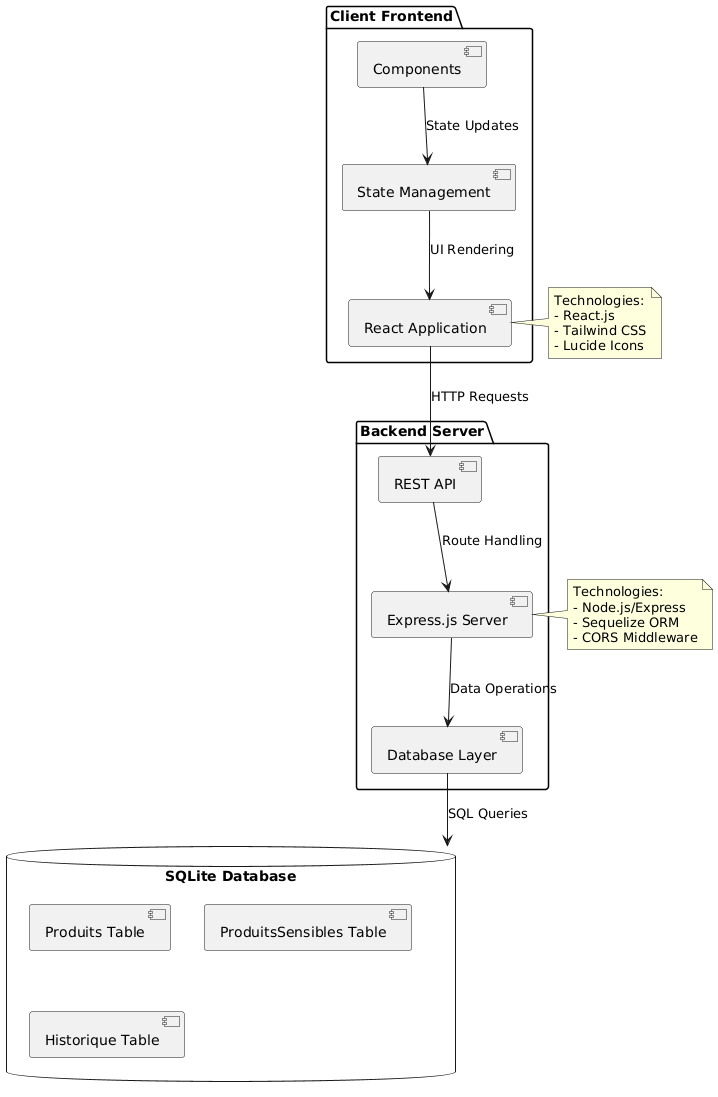

The diagram above was rendered by PlantUML. Its source (embedded in the PNG):
@startuml
package "Client Frontend" {
  [React Application] as ReactApp
  [Components] as Components
  [State Management] as State
}

package "Backend Server" {
  [Express.js Server] as Express
  [REST API] as API
  [Database Layer] as DB
}

database "SQLite Database" as SQLite {
  [Produits Table]
  [ProduitsSensibles Table]
  [Historique Table]
}

ReactApp --> API : HTTP Requests
API --> Express : Route Handling
Express --> DB : Data Operations
DB --> SQLite : SQL Queries

Components --> State : State Updates
State --> ReactApp : UI Rendering

note right of ReactApp
  Technologies:
  - React.js
  - Tailwind CSS
  - Lucide Icons
end note

note left of Express
  Technologies:
  - Node.js/Express
  - Sequelize ORM
  - CORS Middleware
end note
@enduml